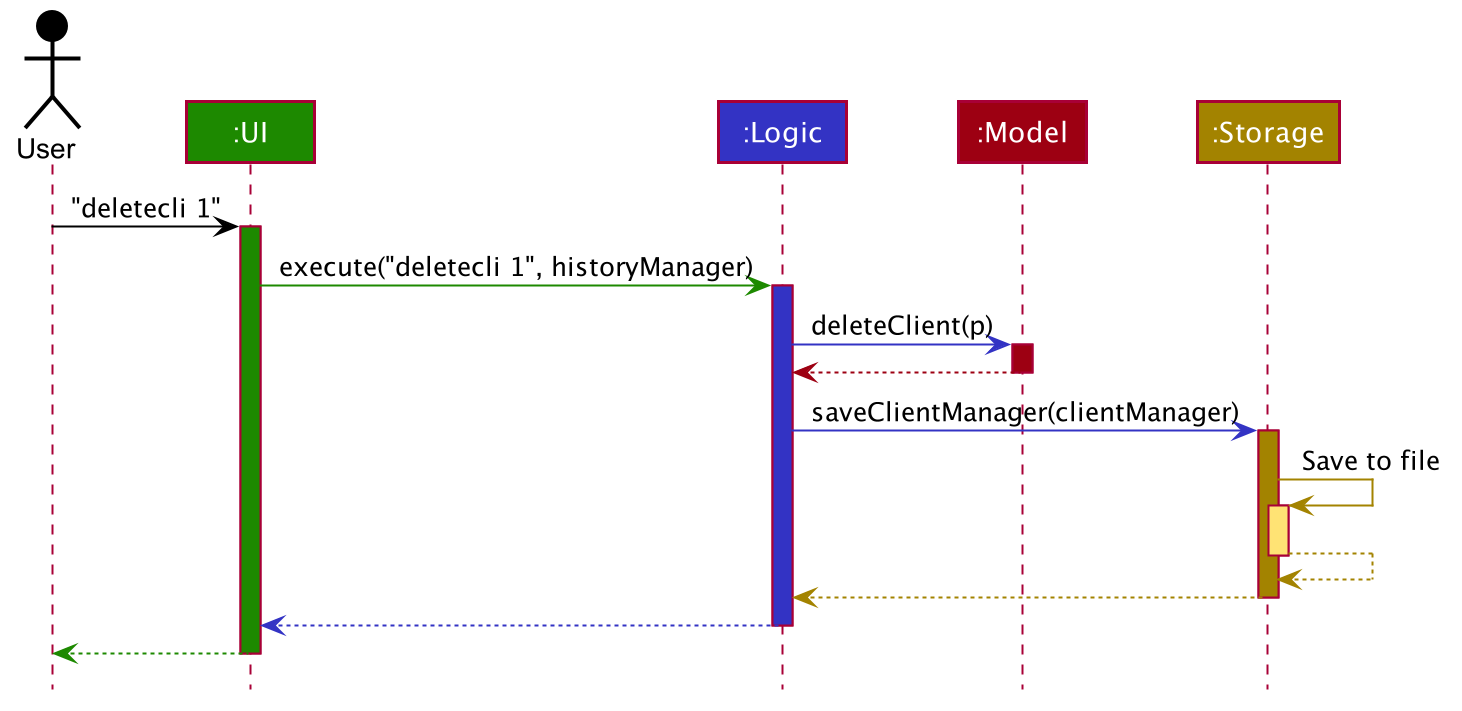

The diagram above was rendered by PlantUML. Its source (embedded in the PNG):
@startuml








skinparam BackgroundColor #FFFFFFF

skinparam Shadowing false

skinparam Class {
    FontColor #FFFFFF
    BorderThickness 1
    BorderColor #FFFFFF
    StereotypeFontColor #FFFFFF
    FontName Arial
    AttributeFontColor #FFFFFF
    AttributeIconSize 0
}

skinparam Actor {
    BorderColor #000000
    Color #000000
    FontName Arial
}

skinparam Sequence {
    MessageAlign center
    BoxFontSize 15
    BoxPadding 0
    BoxFontColor #FFFFFF
    FontName Arial
}

skinparam Participant {
    FontColor #FFFFFFF
    Padding 20
}

skinparam MinClassWidth 50
skinparam ParticipantPadding 10
skinparam Shadowing false
skinparam DefaultTextAlignment center
skinparam packageStyle Rectangle

hide footbox
hide circle
hide members

Actor User as user #000000
Participant ":UI" as ui #1D8900
Participant ":Logic" as logic #3333C4
Participant ":Model" as model #9D0012
Participant ":Storage" as storage #A38300

user -[#000000]> ui : "deletecli 1"
activate ui #1D8900

ui -[#1D8900]> logic : execute("deletecli 1", historyManager)
activate logic #3333C4

logic -[#3333C4]> model : deleteClient(p)
activate model #9D0012

model -[#9D0012]-> logic
deactivate model

logic -[#3333C4]> storage : saveClientManager(clientManager)
activate storage #A38300

storage -[#A38300]> storage : Save to file
activate storage #FFE374
storage --[#A38300]> storage
deactivate storage

storage --[#A38300]> logic
deactivate storage

logic --[#3333C4]> ui
deactivate logic

ui--[#1D8900]> user
deactivate ui
@enduml